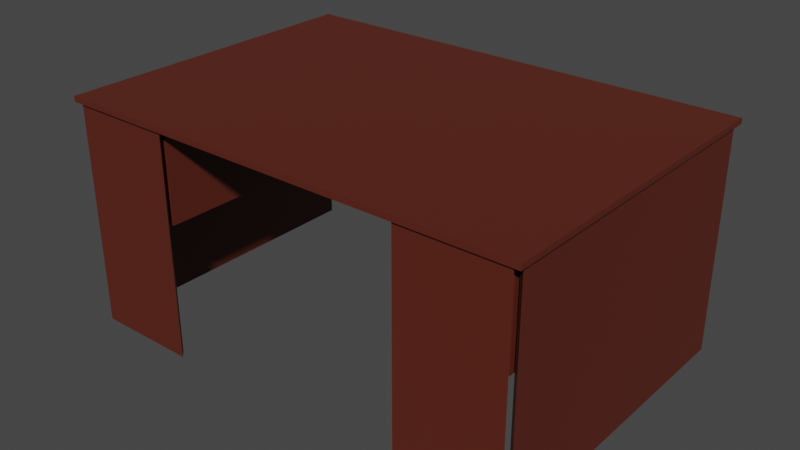 # Source: Desk.blend  (saved by Blender 2.92.15; exported with 4.5.12 LTS)
import bpy
from mathutils import Matrix  # noqa: F401  (used for matrix-valued properties, if any)

bpy.ops.wm.read_factory_settings(use_empty=True)
scene = bpy.context.scene
scene.name = 'Scene'

# ---- collections
col_collection = bpy.data.collections.new('Collection'); scene.collection.children.link(col_collection)

# ---- materials (node trees are filled in below, after node groups)
mat_material_001 = bpy.data.materials.new('Material.001')
mat_material_001.use_transparent_shadow = False
mat_material_002 = bpy.data.materials.new('Material.002')
mat_material_002.use_transparent_shadow = False

# ---- material node trees
mat_material_001.use_nodes = True; mat_material_001.node_tree.nodes.clear()
_N = mat_material_001.node_tree.nodes; _L = mat_material_001.node_tree.links
n0 = _N.new('ShaderNodeBsdfPrincipled'); n0.name = 'Principled BSDF'; n0.location = (10, 300)
n0.distribution = 'GGX'
n0.subsurface_method = 'BURLEY'
n0.inputs[0].default_value = (0.1055, 0.01831, 0.00919, 1.0)
n0.inputs[3].default_value = 1.45
n0.inputs[27].default_value = (0.0, 0.0, 0.0, 1.0)
n0.inputs[28].default_value = 1.0
n1 = _N.new('ShaderNodeOutputMaterial'); n1.name = 'Material Output'; n1.location = (300, 300)
_L.new(n0.outputs[0], n1.inputs[0])
n1.is_active_output = True
mat_material_002.use_nodes = True; mat_material_002.node_tree.nodes.clear()
_N = mat_material_002.node_tree.nodes; _L = mat_material_002.node_tree.links
n0 = _N.new('ShaderNodeBsdfPrincipled'); n0.name = 'Principled BSDF'; n0.location = (10, 300)
n0.distribution = 'GGX'
n0.subsurface_method = 'BURLEY'
n0.inputs[0].default_value = (0.1491, 0.09715, 0.06558, 1.0)
n0.inputs[3].default_value = 1.45
n0.inputs[27].default_value = (0.0, 0.0, 0.0, 1.0)
n0.inputs[28].default_value = 1.0
n1 = _N.new('ShaderNodeOutputMaterial'); n1.name = 'Material Output'; n1.location = (300, 300)
_L.new(n0.outputs[0], n1.inputs[0])
n1.is_active_output = True

# ---- world
world_world = bpy.data.worlds.new('World'); scene.world = world_world
world_world.use_nodes = True; world_world.node_tree.nodes.clear()
_N = world_world.node_tree.nodes; _L = world_world.node_tree.links
n0 = _N.new('ShaderNodeOutputWorld'); n0.name = 'World Output'; n0.location = (300, 300)
n1 = _N.new('ShaderNodeBackground'); n1.name = 'Background'; n1.location = (10, 300)
n1.inputs[0].default_value = (0.05088, 0.05088, 0.05088, 1.0)
_L.new(n1.outputs[0], n0.inputs[0])
n0.is_active_output = True
world_world.color = (0.05088, 0.05088, 0.05088)
world_world.use_sun_shadow = False
world_world.sun_shadow_jitter_overblur = 0.0

# ---- meshes
me_plane = bpy.data.meshes.new('Plane')
me_plane.from_pydata([(-1.139, -0.6, 0.0), (0.6, -0.6, 0.0), (-1.139, 0.6, 0.0), (0.6, 0.6, 0.0), (-1.089, -0.5656, -0.02), (0.5499, -0.5656, -0.02), (-1.084, 0.5545, -0.0299), (0.5462, 0.5545, -0.02831), (-0.7045, -0.6, 0.0), (-0.2697, -0.6, 0.0), (0.1652, -0.6, 0.0), (0.1652, 0.6, 0.0), (-0.2697, 0.6, 0.0), (-0.7045, 0.6, 0.0), (-0.7546, -0.5656, -0.02), (-0.2697, -0.6, -0.02), (0.2153, -0.5656, -0.02), (0.219, 0.5545, -0.02831), (-0.2697, 0.6, -0.02), (-0.7599, 0.5545, -0.0299), (-1.139, 0.6, -0.02), (-1.113, -0.5889, -0.02), (0.1919, -0.5889, -0.02), (0.5732, -0.5889, -0.02), (0.6, 0.6, -0.02), (-0.7045, 0.6, -0.02), (-0.7313, -0.5889, -0.02), (0.1652, 0.6, -0.02), (-1.084, 0.5545, -0.3514), (-1.094, -0.5545, -0.3613), (0.2107, -0.5545, -0.3613), (0.5545, -0.5545, -0.3613), (0.5462, 0.5545, -0.3529), (-0.7599, 0.5545, -0.3514), (-0.75, -0.5545, -0.3613), (0.219, 0.5545, -0.3529), (-0.05226, -0.6, 0.0), (-0.05226, 0.6, 0.0), (-0.05226, -0.6, -0.02), (-0.05226, 0.6, -0.02), (-0.4871, -0.6, 0.0), (-0.4871, 0.6, 0.0), (-0.4871, -0.6, -0.02), (-0.4871, 0.6, -0.02), (0.219, 0.5545, -0.1254), (0.219, 0.5545, -0.2558), (0.2107, -0.5545, -0.2475), (0.2107, -0.5545, -0.1338), (0.5462, 0.5545, -0.1254), (0.5462, 0.5545, -0.2558), (0.5545, -0.5545, -0.2475), (0.5545, -0.5545, -0.1338), (-0.75, 0.5545, -0.02), (-1.094, 0.5545, -0.02), (-0.75, 0.5545, -0.3613), (-1.094, 0.5545, -0.3613), (0.5545, 0.5545, -0.02), (0.2107, 0.5545, -0.02), (0.5545, 0.5545, -0.3613), (0.2107, 0.5545, -0.3613), (0.2185, 0.5545, -0.2397), (0.5467, 0.5545, -0.2397), (0.2185, 0.5545, -0.1416), (0.5467, 0.5545, -0.1416), (0.2107, 0.5545, -0.1338), (0.2107, 0.5545, -0.2475), (0.5545, 0.5545, -0.1338), (0.5545, 0.5545, -0.2475), (-1.128, 0.5732, -0.02), (-1.128, -0.5732, -0.02), (0.5889, -0.5732, -0.02), (0.5889, 0.5732, -0.02), (-1.105, 0.5499, -0.02), (-1.105, -0.5499, -0.02), (0.5656, -0.5499, -0.02), (0.5656, 0.5499, -0.02), (0.1652, -0.6, -0.02), (0.6, -0.6, -0.02), (-1.139, -0.6, -0.02), (-0.7045, -0.6, -0.02), (0.2107, -0.5545, -0.02), (0.5545, -0.5545, -0.02), (-1.094, -0.5545, -0.02), (-0.75, -0.5545, -0.02), (-1.139, 0.6, -0.02), (-1.139, -0.6, -0.02), (0.6, -0.6, -0.02), (0.6, 0.6, -0.02), (-1.094, 0.5545, -0.02), (-1.094, -0.5545, -0.02), (0.5545, -0.5545, -0.02), (0.5545, 0.5545, -0.02), (0.1919, -0.5889, -0.8378), (0.5732, -0.5889, -0.8378), (-1.113, -0.5889, -0.8378), (-0.7313, -0.5889, -0.8378), (0.2153, -0.5656, -0.8378), (0.5499, -0.5656, -0.8378), (-1.089, -0.5656, -0.8378), (-0.7546, -0.5656, -0.8378), (-1.128, 0.5732, -0.8378), (-1.128, -0.5732, -0.8378), (0.5889, -0.5732, -0.8378), (0.5889, 0.5732, -0.8378), (-1.105, 0.5499, -0.8378), (-1.105, -0.5499, -0.8378), (0.5656, -0.5499, -0.8378), (0.5656, 0.5499, -0.8378)], [], [(10, 1, 3, 11), (45, 49, 32, 35), (0, 2, 20, 78), (8, 0, 78, 79), (3, 1, 77, 24), (11, 3, 24, 27), (2, 13, 25, 20), (41, 12, 18, 43), (37, 11, 27, 39), (1, 10, 76, 77), (36, 9, 15, 38), (40, 8, 79, 42), (46, 65, 59, 30), (42, 43, 18, 15), (38, 39, 27, 76), (0, 8, 13, 2), (40, 9, 12, 41), (36, 10, 11, 37), (56, 24, 87, 91), (16, 5, 97, 96), (24, 77, 86, 87), (52, 53, 20, 25), (71, 70, 102, 103), (56, 57, 27, 24), (83, 52, 25, 79), (57, 80, 76, 27), (30, 59, 58, 31), (29, 55, 54, 34), (6, 19, 33, 28), (50, 46, 30, 31), (52, 83, 34, 54), (83, 82, 29, 34), (67, 50, 31, 58), (82, 53, 55, 29), (9, 36, 37, 12), (15, 18, 39, 38), (10, 36, 38, 76), (12, 37, 39, 18), (8, 40, 41, 13), (79, 25, 43, 42), (9, 40, 42, 15), (13, 41, 43, 25), (56, 81, 51, 66), (66, 51, 50, 67), (81, 80, 47, 51), (51, 47, 46, 50), (80, 57, 64, 47), (47, 64, 65, 46), (17, 7, 48, 44), (62, 63, 61, 60), (19, 6, 53, 52), (28, 33, 54, 55), (33, 19, 52, 54), (6, 28, 55, 53), (7, 17, 57, 56), (35, 32, 58, 59), (45, 35, 59, 65), (32, 49, 67, 58), (17, 44, 64, 57), (48, 7, 56, 66), (44, 48, 66, 64), (49, 45, 65, 67), (62, 60, 65, 64), (61, 63, 66, 67), (63, 62, 64, 66), (60, 61, 67, 65), (26, 21, 94, 95), (69, 68, 100, 101), (78, 20, 84, 85), (20, 53, 88, 84), (81, 56, 91, 90), (77, 81, 90, 86), (53, 82, 89, 88), (82, 78, 85, 89), (22, 23, 77, 76), (21, 26, 79, 78), (5, 16, 80, 81), (14, 4, 82, 83), (4, 21, 78, 82), (16, 22, 76, 80), (23, 5, 81, 77), (26, 14, 83, 79), (68, 69, 85, 84), (70, 71, 87, 86), (73, 72, 88, 89), (75, 74, 90, 91), (72, 68, 84, 88), (69, 73, 89, 85), (74, 70, 86, 90), (71, 75, 91, 87), (96, 97, 93, 92), (98, 99, 95, 94), (104, 105, 101, 100), (106, 107, 103, 102), (72, 73, 105, 104), (4, 14, 99, 98), (74, 75, 107, 106), (21, 4, 98, 94), (68, 72, 104, 100), (22, 16, 96, 92), (73, 69, 101, 105), (5, 23, 93, 97), (70, 74, 106, 102), (14, 26, 95, 99), (23, 22, 92, 93), (75, 71, 103, 107)])
_uv = me_plane.uv_layers.new(name='UVMap')
_uv.uv.foreach_set('vector', [0.75, 0.0, 1.0, 0.0, 1.0, 1.0, 0.75, 1.0, 0.7809, 0.9621, 0.9691, 0.9621, 0.9691, 0.9621, 0.7809, 0.9621, 0.0, 0.0, 0.0, 1.0, 0.0, 1.0, 0.0, 0.0, 0.25, 0.0, 0.0, 0.0, 0.0, 0.0, 0.25, 0.0, 1.0, 1.0, 1.0, 0.0, 1.0, 0.0, 1.0, 1.0, 0.75, 1.0, 1.0, 1.0, 1.0, 1.0, 0.75, 1.0, 0.0, 1.0, 0.25, 1.0, 0.25, 1.0, 0.0, 1.0, 0.375, 1.0, 0.5, 1.0, 0.5, 1.0, 0.375, 1.0, 0.625, 1.0, 0.75, 1.0, 0.75, 1.0, 0.625, 1.0, 1.0, 0.0, 0.75, 0.0, 0.75, 0.0, 1.0, 0.0, 0.625, 0.0, 0.5, 0.0, 0.5, 0.0, 0.625, 0.0, 0.375, 0.0, 0.25, 0.0, 0.25, 0.0, 0.375, 0.0, 0.7762, 0.03792, 0.7762, 0.9621, 0.7762, 0.9621, 0.7762, 0.03792, 0.375, 0.0, 0.375, 1.0, 0.5, 1.0, 0.5, 0.0, 0.625, 0.0, 0.625, 1.0, 0.75, 1.0, 0.75, 0.0, 0.0, 0.0, 0.25, 0.0, 0.25, 1.0, 0.0, 1.0, 0.375, 0.0, 0.5, 0.0, 0.5, 1.0, 0.375, 1.0, 0.625, 0.0, 0.75, 0.0, 0.75, 1.0, 0.625, 1.0, 0.9738, 0.9621, 1.0, 1.0, 1.0, 1.0, 0.9738, 0.9621, 0.7788, 0.02868, 0.9712, 0.02868, 0.9712, 0.02868, 0.7788, 0.02868, 1.0, 1.0, 1.0, 0.0, 1.0, 0.0, 1.0, 1.0, 0.2238, 0.9621, 0.02616, 0.9621, 0.0, 1.0, 0.25, 1.0, 0.9936, 0.9777, 0.9936, 0.02229, 0.9936, 0.02229, 0.9936, 0.9777, 0.9738, 0.9621, 0.7762, 0.9621, 0.75, 1.0, 1.0, 1.0, 0.2238, 0.03792, 0.2238, 0.9621, 0.25, 1.0, 0.25, 0.0, 0.7762, 0.9621, 0.7762, 0.03792, 0.75, 0.0, 0.75, 1.0, 0.7762, 0.03792, 0.7762, 0.9621, 0.9738, 0.9621, 0.9738, 0.03792, 0.02616, 0.03792, 0.02616, 0.9621, 0.2238, 0.9621, 0.2238, 0.03792, 0.03185, 0.9621, 0.2181, 0.9621, 0.2181, 0.9621, 0.03185, 0.9621, 0.9738, 0.03792, 0.7762, 0.03792, 0.7762, 0.03792, 0.9738, 0.03792, 0.2238, 0.9621, 0.2238, 0.03792, 0.2238, 0.03792, 0.2238, 0.9621, 0.2238, 0.03792, 0.02616, 0.03792, 0.02616, 0.03792, 0.2238, 0.03792, 0.9738, 0.9621, 0.9738, 0.03792, 0.9738, 0.03792, 0.9738, 0.9621, 0.02616, 0.03792, 0.02616, 0.9621, 0.02616, 0.9621, 0.02616, 0.03792, 0.5, 0.0, 0.625, 0.0, 0.625, 1.0, 0.5, 1.0, 0.5, 0.0, 0.5, 1.0, 0.625, 1.0, 0.625, 0.0, 0.75, 0.0, 0.625, 0.0, 0.625, 0.0, 0.75, 0.0, 0.5, 1.0, 0.625, 1.0, 0.625, 1.0, 0.5, 1.0, 0.25, 0.0, 0.375, 0.0, 0.375, 1.0, 0.25, 1.0, 0.25, 0.0, 0.25, 1.0, 0.375, 1.0, 0.375, 0.0, 0.5, 0.0, 0.375, 0.0, 0.375, 0.0, 0.5, 0.0, 0.25, 1.0, 0.375, 1.0, 0.375, 1.0, 0.25, 1.0, 0.9738, 0.9621, 0.9738, 0.03792, 0.9738, 0.03792, 0.9738, 0.9621, 0.9738, 0.9621, 0.9738, 0.03792, 0.9738, 0.03792, 0.9738, 0.9621, 0.9738, 0.03792, 0.7762, 0.03792, 0.7762, 0.03792, 0.9738, 0.03792, 0.9738, 0.03792, 0.7762, 0.03792, 0.7762, 0.03792, 0.9738, 0.03792, 0.7762, 0.03792, 0.7762, 0.9621, 0.7762, 0.9621, 0.7762, 0.03792, 0.7762, 0.03792, 0.7762, 0.9621, 0.7762, 0.9621, 0.7762, 0.03792, 0.7809, 0.9621, 0.9691, 0.9621, 0.9691, 0.9621, 0.7809, 0.9621, 0.7807, 0.9621, 0.9693, 0.9621, 0.9693, 0.9621, 0.7807, 0.9621, 0.2181, 0.9621, 0.03185, 0.9621, 0.02616, 0.9621, 0.2238, 0.9621, 0.03185, 0.9621, 0.2181, 0.9621, 0.2238, 0.9621, 0.02616, 0.9621, 0.2181, 0.9621, 0.2181, 0.9621, 0.2238, 0.9621, 0.2238, 0.9621, 0.03185, 0.9621, 0.03185, 0.9621, 0.02616, 0.9621, 0.02616, 0.9621, 0.9691, 0.9621, 0.7809, 0.9621, 0.7762, 0.9621, 0.9738, 0.9621, 0.7809, 0.9621, 0.9691, 0.9621, 0.9738, 0.9621, 0.7762, 0.9621, 0.7809, 0.9621, 0.7809, 0.9621, 0.7762, 0.9621, 0.7762, 0.9621, 0.9691, 0.9621, 0.9691, 0.9621, 0.9738, 0.9621, 0.9738, 0.9621, 0.7809, 0.9621, 0.7809, 0.9621, 0.7762, 0.9621, 0.7762, 0.9621, 0.9691, 0.9621, 0.9691, 0.9621, 0.9738, 0.9621, 0.9738, 0.9621, 0.7809, 0.9621, 0.9691, 0.9621, 0.9738, 0.9621, 0.7762, 0.9621, 0.9691, 0.9621, 0.7809, 0.9621, 0.7762, 0.9621, 0.9738, 0.9621, 0.7807, 0.9621, 0.7807, 0.9621, 0.7762, 0.9621, 0.7762, 0.9621, 0.9693, 0.9621, 0.9693, 0.9621, 0.9738, 0.9621, 0.9738, 0.9621, 0.9693, 0.9621, 0.7807, 0.9621, 0.7762, 0.9621, 0.9738, 0.9621, 0.7807, 0.9621, 0.9693, 0.9621, 0.9738, 0.9621, 0.7762, 0.9621, 0.2346, 0.009235, 0.01538, 0.009235, 0.01538, 0.009235, 0.2346, 0.009235, 0.006371, 0.02229, 0.006371, 0.9777, 0.006371, 0.9777, 0.006371, 0.02229, 0.0, 0.0, 0.0, 1.0, 0.0, 1.0, 0.0, 0.0, 0.0, 1.0, 0.02616, 0.9621, 0.02616, 0.9621, 0.0, 1.0, 0.9738, 0.03792, 0.9738, 0.9621, 0.9738, 0.9621, 0.9738, 0.03792, 1.0, 0.0, 0.9738, 0.03792, 0.9738, 0.03792, 1.0, 0.0, 0.02616, 0.9621, 0.02616, 0.03792, 0.02616, 0.03792, 0.02616, 0.9621, 0.02616, 0.03792, 0.0, 0.0, 0.0, 0.0, 0.02616, 0.03792, 0.7654, 0.009235, 0.9846, 0.009235, 1.0, 0.0, 0.75, 0.0, 0.01538, 0.009235, 0.2346, 0.009235, 0.25, 0.0, 0.0, 0.0, 0.9712, 0.02868, 0.7788, 0.02868, 0.7762, 0.03792, 0.9738, 0.03792, 0.2212, 0.02868, 0.0288, 0.02868, 0.02616, 0.03792, 0.2238, 0.03792, 0.0288, 0.02868, 0.01538, 0.009235, 0.0, 0.0, 0.02616, 0.03792, 0.7788, 0.02868, 0.7654, 0.009235, 0.75, 0.0, 0.7762, 0.03792, 0.9846, 0.009235, 0.9712, 0.02868, 0.9738, 0.03792, 1.0, 0.0, 0.2346, 0.009235, 0.2212, 0.02868, 0.2238, 0.03792, 0.25, 0.0, 0.006371, 0.9777, 0.006371, 0.02229, 0.0, 0.0, 0.0, 1.0, 0.9936, 0.02229, 0.9936, 0.9777, 1.0, 1.0, 1.0, 0.0, 0.01979, 0.04174, 0.01979, 0.9583, 0.02616, 0.9621, 0.02616, 0.03792, 0.9802, 0.9583, 0.9802, 0.04174, 0.9738, 0.03792, 0.9738, 0.9621, 0.01979, 0.9583, 0.006371, 0.9777, 0.0, 1.0, 0.02616, 0.9621, 0.006371, 0.02229, 0.01979, 0.04174, 0.02616, 0.03792, 0.0, 0.0, 0.9802, 0.04174, 0.9936, 0.02229, 1.0, 0.0, 0.9738, 0.03792, 0.9936, 0.9777, 0.9802, 0.9583, 0.9738, 0.9621, 1.0, 1.0, 0.7788, 0.02868, 0.9712, 0.02868, 0.9846, 0.009235, 0.7654, 0.009235, 0.0288, 0.02868, 0.2212, 0.02868, 0.2346, 0.009235, 0.01538, 0.009235, 0.01979, 0.9583, 0.01979, 0.04174, 0.006371, 0.02229, 0.006371, 0.9777, 0.9802, 0.04174, 0.9802, 0.9583, 0.9936, 0.9777, 0.9936, 0.02229, 0.01979, 0.9583, 0.01979, 0.04174, 0.01979, 0.04174, 0.01979, 0.9583, 0.0288, 0.02868, 0.2212, 0.02868, 0.2212, 0.02868, 0.0288, 0.02868, 0.9802, 0.04174, 0.9802, 0.9583, 0.9802, 0.9583, 0.9802, 0.04174, 0.01538, 0.009235, 0.0288, 0.02868, 0.0288, 0.02868, 0.01538, 0.009235, 0.006371, 0.9777, 0.01979, 0.9583, 0.01979, 0.9583, 0.006371, 0.9777, 0.7654, 0.009235, 0.7788, 0.02868, 0.7788, 0.02868, 0.7654, 0.009235, 0.01979, 0.04174, 0.006371, 0.02229, 0.006371, 0.02229, 0.01979, 0.04174, 0.9712, 0.02868, 0.9846, 0.009235, 0.9846, 0.009235, 0.9712, 0.02868, 0.9936, 0.02229, 0.9802, 0.04174, 0.9802, 0.04174, 0.9936, 0.02229, 0.2212, 0.02868, 0.2346, 0.009235, 0.2346, 0.009235, 0.2212, 0.02868, 0.9846, 0.009235, 0.7654, 0.009235, 0.7654, 0.009235, 0.9846, 0.009235, 0.9802, 0.9583, 0.9936, 0.9777, 0.9936, 0.9777, 0.9802, 0.9583])
me_plane.materials.append(mat_material_001)
me_plane.use_remesh_fix_poles = True
me_plane.use_remesh_preserve_attributes = False
me_plane.use_mirror_vertex_groups = False
me_plane.update()
me_plane_001 = bpy.data.meshes.new('Plane.001')
me_plane_001.from_pydata([(-1.084, 0.5709, -0.0299), (0.5462, 0.5709, -0.02831), (0.219, 0.5709, -0.02831), (-0.7599, 0.5709, -0.0299), (-1.084, 0.5709, -0.3514), (0.5462, 0.5709, -0.3529), (-0.7599, 0.5709, -0.3514), (0.219, 0.5709, -0.3529), (0.219, 0.5709, -0.1254), (0.219, 0.5709, -0.2558), (0.5462, 0.5709, -0.1254), (0.5462, 0.5709, -0.2558), (0.2185, 0.5709, -0.2397), (0.5467, 0.5709, -0.2397), (0.2185, 0.5709, -0.1416), (0.5467, 0.5709, -0.1416), (-1.084, 0.5609, -0.0299), (0.5462, 0.5609, -0.02831), (0.219, 0.5609, -0.02831), (-0.7599, 0.5609, -0.0299), (-1.084, 0.5609, -0.3514), (0.5462, 0.5609, -0.3529), (-0.7599, 0.5609, -0.3514), (0.219, 0.5609, -0.3529), (0.219, 0.5609, -0.1254), (0.219, 0.5609, -0.2558), (0.5462, 0.5609, -0.1254), (0.5462, 0.5609, -0.2558), (0.2185, 0.5609, -0.2397), (0.5467, 0.5609, -0.2397), (0.2185, 0.5609, -0.1416), (0.5467, 0.5609, -0.1416)], [], [(9, 11, 5, 7), (0, 3, 6, 4), (2, 1, 10, 8), (14, 15, 13, 12), (25, 23, 21, 27), (16, 20, 22, 19), (18, 24, 26, 17), (30, 28, 29, 31), (3, 0, 16, 19), (4, 6, 22, 20), (6, 3, 19, 22), (0, 4, 20, 16), (1, 2, 18, 17), (7, 5, 21, 23), (9, 7, 23, 25), (5, 11, 27, 21), (2, 8, 24, 18), (10, 1, 17, 26), (8, 10, 26, 24), (11, 9, 25, 27), (14, 12, 28, 30), (13, 15, 31, 29), (15, 14, 30, 31), (12, 13, 29, 28)])
_uv = me_plane_001.uv_layers.new(name='UVMap')
_uv.uv.foreach_set('vector', [0.7809, 0.9621, 0.9691, 0.9621, 0.9691, 0.9621, 0.7809, 0.9621, 0.03185, 0.9621, 0.2181, 0.9621, 0.2181, 0.9621, 0.03185, 0.9621, 0.7809, 0.9621, 0.9691, 0.9621, 0.9691, 0.9621, 0.7809, 0.9621, 0.7807, 0.9621, 0.9693, 0.9621, 0.9693, 0.9621, 0.7807, 0.9621, 0.7809, 0.9621, 0.7809, 0.9621, 0.9691, 0.9621, 0.9691, 0.9621, 0.03185, 0.9621, 0.03185, 0.9621, 0.2181, 0.9621, 0.2181, 0.9621, 0.7809, 0.9621, 0.7809, 0.9621, 0.9691, 0.9621, 0.9691, 0.9621, 0.7807, 0.9621, 0.7807, 0.9621, 0.9693, 0.9621, 0.9693, 0.9621, 0.2181, 0.9621, 0.03185, 0.9621, 0.03185, 0.9621, 0.2181, 0.9621, 0.03185, 0.9621, 0.2181, 0.9621, 0.2181, 0.9621, 0.03185, 0.9621, 0.2181, 0.9621, 0.2181, 0.9621, 0.2181, 0.9621, 0.2181, 0.9621, 0.03185, 0.9621, 0.03185, 0.9621, 0.03185, 0.9621, 0.03185, 0.9621, 0.9691, 0.9621, 0.7809, 0.9621, 0.7809, 0.9621, 0.9691, 0.9621, 0.7809, 0.9621, 0.9691, 0.9621, 0.9691, 0.9621, 0.7809, 0.9621, 0.7809, 0.9621, 0.7809, 0.9621, 0.7809, 0.9621, 0.7809, 0.9621, 0.9691, 0.9621, 0.9691, 0.9621, 0.9691, 0.9621, 0.9691, 0.9621, 0.7809, 0.9621, 0.7809, 0.9621, 0.7809, 0.9621, 0.7809, 0.9621, 0.9691, 0.9621, 0.9691, 0.9621, 0.9691, 0.9621, 0.9691, 0.9621, 0.7809, 0.9621, 0.9691, 0.9621, 0.9691, 0.9621, 0.7809, 0.9621, 0.9691, 0.9621, 0.7809, 0.9621, 0.7809, 0.9621, 0.9691, 0.9621, 0.7807, 0.9621, 0.7807, 0.9621, 0.7807, 0.9621, 0.7807, 0.9621, 0.9693, 0.9621, 0.9693, 0.9621, 0.9693, 0.9621, 0.9693, 0.9621, 0.9693, 0.9621, 0.7807, 0.9621, 0.7807, 0.9621, 0.9693, 0.9621, 0.7807, 0.9621, 0.9693, 0.9621, 0.9693, 0.9621, 0.7807, 0.9621])
me_plane_001.materials.append(mat_material_002)
me_plane_001.use_remesh_fix_poles = True
me_plane_001.use_remesh_preserve_attributes = False
me_plane_001.use_mirror_vertex_groups = False
me_plane_001.update()

# ---- objects
ob_desk = bpy.data.objects.new('Desk', me_plane)
ob_drawers = bpy.data.objects.new('drawers', me_plane_001)

# ---- transforms, parenting, visibility, modifiers, constraints
ob_desk.location = (0.0, 0.0, 0.0)
ob_desk.lineart.crease_threshold = 0.0
ob_drawers.location = (0.0, 0.0, 0.0)
ob_drawers.lineart.crease_threshold = 0.0

# ---- collection membership
col_collection.objects.link(ob_desk)
col_collection.objects.link(ob_drawers)

# ---- scene / render settings (as saved in the file)
scene.frame_start = 1; scene.frame_end = 250; scene.frame_set(1)
scene.render.engine = 'BLENDER_EEVEE_NEXT'
scene.cycles.use_denoising = False
scene.cycles.samples = 128
scene.cycles.sampling_pattern = 'TABULATED_SOBOL'
scene.cycles.use_adaptive_sampling = False
scene.cycles.use_light_tree = False
scene.view_settings.view_transform = 'Filmic'
bpy.context.view_layer.update()

# ---- added for rendering (the .blend has no active camera and no usable light): camera, sun
cam_auto = bpy.data.cameras.new('AutoCamera')
cam_auto.lens = 50.0
cam_auto.sensor_width = 36.0
cam_auto.clip_end = 1000.0
ob_auto_camera = bpy.data.objects.new('AutoCamera', cam_auto)
scene.collection.objects.link(ob_auto_camera)
ob_auto_camera.location = (1.83352, -2.52384, 1.26365)
ob_auto_camera.rotation_euler = (1.09748, -7.21219e-08, 0.694738)
scene.camera = ob_auto_camera
light_auto_sun = bpy.data.lights.new('AutoSun', 'SUN')
light_auto_sun.energy = 3.0
light_auto_sun.angle = 0.0523599
ob_auto_sun = bpy.data.objects.new('AutoSun', light_auto_sun)
scene.collection.objects.link(ob_auto_sun)
ob_auto_sun.rotation_euler = (0.872665, 0.174533, 0.523599)
bpy.context.view_layer.update()
